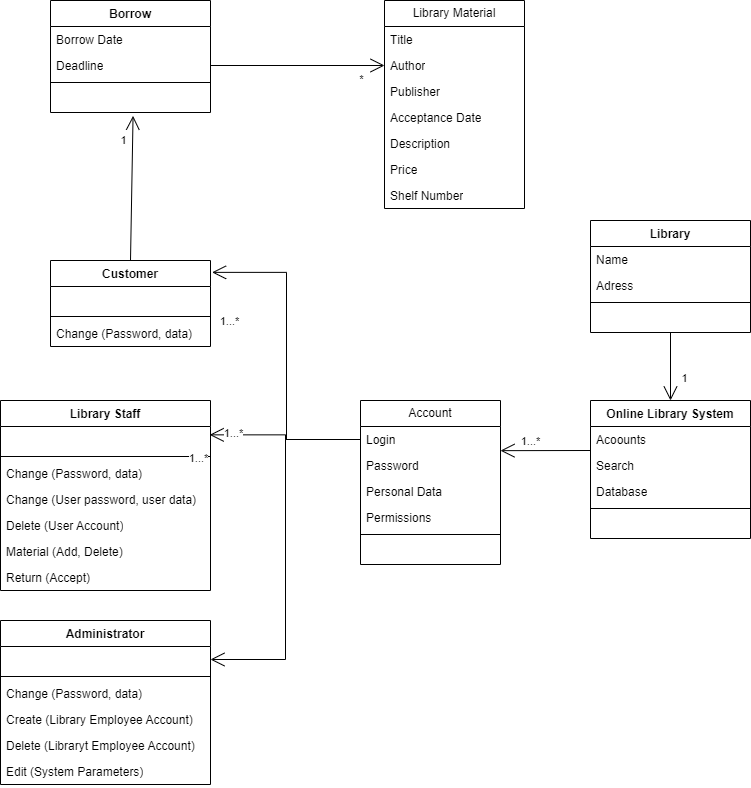

The diagram above was exported from draw.io. Its source (the exported page's mxGraphModel, read from the mxfile embedded in the PNG):
<mxGraphModel dx="1072" dy="2817" grid="1" gridSize="10" guides="1" tooltips="1" connect="1" arrows="1" fold="1" page="1" pageScale="1" pageWidth="827" pageHeight="1169" math="0" shadow="0">
  <root>
    <mxCell id="0" />
    <mxCell id="1" parent="0" />
    <mxCell id="whnHXM34Jwovgv_mvFyR-5" value="Library Material" style="swimlane;fontStyle=0;childLayout=stackLayout;horizontal=1;startSize=26;fillColor=none;horizontalStack=0;resizeParent=1;resizeParentMax=0;resizeLast=0;collapsible=1;marginBottom=0;whiteSpace=wrap;html=1;" parent="1" vertex="1">
      <mxGeometry x="423" y="-2300" width="140" height="208" as="geometry" />
    </mxCell>
    <mxCell id="whnHXM34Jwovgv_mvFyR-7" value="Title" style="text;strokeColor=none;fillColor=none;align=left;verticalAlign=top;spacingLeft=4;spacingRight=4;overflow=hidden;rotatable=0;points=[[0,0.5],[1,0.5]];portConstraint=eastwest;whiteSpace=wrap;html=1;" parent="whnHXM34Jwovgv_mvFyR-5" vertex="1">
      <mxGeometry y="26" width="140" height="26" as="geometry" />
    </mxCell>
    <mxCell id="whnHXM34Jwovgv_mvFyR-8" value="Author" style="text;strokeColor=none;fillColor=none;align=left;verticalAlign=top;spacingLeft=4;spacingRight=4;overflow=hidden;rotatable=0;points=[[0,0.5],[1,0.5]];portConstraint=eastwest;whiteSpace=wrap;html=1;" parent="whnHXM34Jwovgv_mvFyR-5" vertex="1">
      <mxGeometry y="52" width="140" height="26" as="geometry" />
    </mxCell>
    <mxCell id="whnHXM34Jwovgv_mvFyR-9" value="Publisher" style="text;strokeColor=none;fillColor=none;align=left;verticalAlign=top;spacingLeft=4;spacingRight=4;overflow=hidden;rotatable=0;points=[[0,0.5],[1,0.5]];portConstraint=eastwest;whiteSpace=wrap;html=1;" parent="whnHXM34Jwovgv_mvFyR-5" vertex="1">
      <mxGeometry y="78" width="140" height="26" as="geometry" />
    </mxCell>
    <mxCell id="whnHXM34Jwovgv_mvFyR-12" value="Acceptance Date" style="text;strokeColor=none;fillColor=none;align=left;verticalAlign=top;spacingLeft=4;spacingRight=4;overflow=hidden;rotatable=0;points=[[0,0.5],[1,0.5]];portConstraint=eastwest;whiteSpace=wrap;html=1;" parent="whnHXM34Jwovgv_mvFyR-5" vertex="1">
      <mxGeometry y="104" width="140" height="26" as="geometry" />
    </mxCell>
    <mxCell id="whnHXM34Jwovgv_mvFyR-13" value="Description" style="text;strokeColor=none;fillColor=none;align=left;verticalAlign=top;spacingLeft=4;spacingRight=4;overflow=hidden;rotatable=0;points=[[0,0.5],[1,0.5]];portConstraint=eastwest;whiteSpace=wrap;html=1;" parent="whnHXM34Jwovgv_mvFyR-5" vertex="1">
      <mxGeometry y="130" width="140" height="26" as="geometry" />
    </mxCell>
    <mxCell id="whnHXM34Jwovgv_mvFyR-14" value="Price" style="text;strokeColor=none;fillColor=none;align=left;verticalAlign=top;spacingLeft=4;spacingRight=4;overflow=hidden;rotatable=0;points=[[0,0.5],[1,0.5]];portConstraint=eastwest;whiteSpace=wrap;html=1;" parent="whnHXM34Jwovgv_mvFyR-5" vertex="1">
      <mxGeometry y="156" width="140" height="26" as="geometry" />
    </mxCell>
    <mxCell id="whnHXM34Jwovgv_mvFyR-15" value="Shelf Number" style="text;strokeColor=none;fillColor=none;align=left;verticalAlign=top;spacingLeft=4;spacingRight=4;overflow=hidden;rotatable=0;points=[[0,0.5],[1,0.5]];portConstraint=eastwest;whiteSpace=wrap;html=1;" parent="whnHXM34Jwovgv_mvFyR-5" vertex="1">
      <mxGeometry y="182" width="140" height="26" as="geometry" />
    </mxCell>
    <mxCell id="whnHXM34Jwovgv_mvFyR-29" value="Account" style="swimlane;fontStyle=0;childLayout=stackLayout;horizontal=1;startSize=26;fillColor=none;horizontalStack=0;resizeParent=1;resizeParentMax=0;resizeLast=0;collapsible=1;marginBottom=0;whiteSpace=wrap;html=1;" parent="1" vertex="1">
      <mxGeometry x="399" y="-1900" width="140" height="164" as="geometry" />
    </mxCell>
    <mxCell id="whnHXM34Jwovgv_mvFyR-30" value="Login" style="text;strokeColor=none;fillColor=none;align=left;verticalAlign=top;spacingLeft=4;spacingRight=4;overflow=hidden;rotatable=0;points=[[0,0.5],[1,0.5]];portConstraint=eastwest;whiteSpace=wrap;html=1;" parent="whnHXM34Jwovgv_mvFyR-29" vertex="1">
      <mxGeometry y="26" width="140" height="26" as="geometry" />
    </mxCell>
    <mxCell id="whnHXM34Jwovgv_mvFyR-31" value="Password" style="text;strokeColor=none;fillColor=none;align=left;verticalAlign=top;spacingLeft=4;spacingRight=4;overflow=hidden;rotatable=0;points=[[0,0.5],[1,0.5]];portConstraint=eastwest;whiteSpace=wrap;html=1;" parent="whnHXM34Jwovgv_mvFyR-29" vertex="1">
      <mxGeometry y="52" width="140" height="26" as="geometry" />
    </mxCell>
    <mxCell id="whnHXM34Jwovgv_mvFyR-32" value="Personal Data" style="text;strokeColor=none;fillColor=none;align=left;verticalAlign=top;spacingLeft=4;spacingRight=4;overflow=hidden;rotatable=0;points=[[0,0.5],[1,0.5]];portConstraint=eastwest;whiteSpace=wrap;html=1;" parent="whnHXM34Jwovgv_mvFyR-29" vertex="1">
      <mxGeometry y="78" width="140" height="26" as="geometry" />
    </mxCell>
    <mxCell id="whnHXM34Jwovgv_mvFyR-33" value="Permissions" style="text;strokeColor=none;fillColor=none;align=left;verticalAlign=top;spacingLeft=4;spacingRight=4;overflow=hidden;rotatable=0;points=[[0,0.5],[1,0.5]];portConstraint=eastwest;whiteSpace=wrap;html=1;" parent="whnHXM34Jwovgv_mvFyR-29" vertex="1">
      <mxGeometry y="104" width="140" height="26" as="geometry" />
    </mxCell>
    <mxCell id="iuKiGmSGQjf4OmbFuYXv-62" value="" style="line;strokeWidth=1;fillColor=none;align=left;verticalAlign=middle;spacingTop=-1;spacingLeft=3;spacingRight=3;rotatable=0;labelPosition=right;points=[];portConstraint=eastwest;strokeColor=inherit;" parent="whnHXM34Jwovgv_mvFyR-29" vertex="1">
      <mxGeometry y="130" width="140" height="8" as="geometry" />
    </mxCell>
    <mxCell id="iuKiGmSGQjf4OmbFuYXv-63" value="&amp;nbsp;" style="text;strokeColor=none;fillColor=none;align=left;verticalAlign=top;spacingLeft=4;spacingRight=4;overflow=hidden;rotatable=0;points=[[0,0.5],[1,0.5]];portConstraint=eastwest;whiteSpace=wrap;html=1;" parent="whnHXM34Jwovgv_mvFyR-29" vertex="1">
      <mxGeometry y="138" width="140" height="26" as="geometry" />
    </mxCell>
    <mxCell id="iuKiGmSGQjf4OmbFuYXv-1" value="Library" style="swimlane;fontStyle=1;align=center;verticalAlign=top;childLayout=stackLayout;horizontal=1;startSize=26;horizontalStack=0;resizeParent=1;resizeParentMax=0;resizeLast=0;collapsible=1;marginBottom=0;whiteSpace=wrap;html=1;" parent="1" vertex="1">
      <mxGeometry x="629" y="-2080" width="160" height="112" as="geometry" />
    </mxCell>
    <mxCell id="iuKiGmSGQjf4OmbFuYXv-2" value="Name" style="text;strokeColor=none;fillColor=none;align=left;verticalAlign=top;spacingLeft=4;spacingRight=4;overflow=hidden;rotatable=0;points=[[0,0.5],[1,0.5]];portConstraint=eastwest;whiteSpace=wrap;html=1;" parent="iuKiGmSGQjf4OmbFuYXv-1" vertex="1">
      <mxGeometry y="26" width="160" height="26" as="geometry" />
    </mxCell>
    <mxCell id="iuKiGmSGQjf4OmbFuYXv-5" value="Adress" style="text;strokeColor=none;fillColor=none;align=left;verticalAlign=top;spacingLeft=4;spacingRight=4;overflow=hidden;rotatable=0;points=[[0,0.5],[1,0.5]];portConstraint=eastwest;whiteSpace=wrap;html=1;" parent="iuKiGmSGQjf4OmbFuYXv-1" vertex="1">
      <mxGeometry y="52" width="160" height="26" as="geometry" />
    </mxCell>
    <mxCell id="iuKiGmSGQjf4OmbFuYXv-3" value="" style="line;strokeWidth=1;fillColor=none;align=left;verticalAlign=middle;spacingTop=-1;spacingLeft=3;spacingRight=3;rotatable=0;labelPosition=right;points=[];portConstraint=eastwest;strokeColor=inherit;" parent="iuKiGmSGQjf4OmbFuYXv-1" vertex="1">
      <mxGeometry y="78" width="160" height="8" as="geometry" />
    </mxCell>
    <mxCell id="iuKiGmSGQjf4OmbFuYXv-60" value="&amp;nbsp;" style="text;strokeColor=none;fillColor=none;align=left;verticalAlign=top;spacingLeft=4;spacingRight=4;overflow=hidden;rotatable=0;points=[[0,0.5],[1,0.5]];portConstraint=eastwest;whiteSpace=wrap;html=1;" parent="iuKiGmSGQjf4OmbFuYXv-1" vertex="1">
      <mxGeometry y="86" width="160" height="26" as="geometry" />
    </mxCell>
    <mxCell id="iuKiGmSGQjf4OmbFuYXv-6" value="Online Library System" style="swimlane;fontStyle=1;align=center;verticalAlign=top;childLayout=stackLayout;horizontal=1;startSize=26;horizontalStack=0;resizeParent=1;resizeParentMax=0;resizeLast=0;collapsible=1;marginBottom=0;whiteSpace=wrap;html=1;" parent="1" vertex="1">
      <mxGeometry x="629" y="-1900" width="160" height="138" as="geometry" />
    </mxCell>
    <mxCell id="iuKiGmSGQjf4OmbFuYXv-7" value="Acoounts" style="text;strokeColor=none;fillColor=none;align=left;verticalAlign=top;spacingLeft=4;spacingRight=4;overflow=hidden;rotatable=0;points=[[0,0.5],[1,0.5]];portConstraint=eastwest;whiteSpace=wrap;html=1;" parent="iuKiGmSGQjf4OmbFuYXv-6" vertex="1">
      <mxGeometry y="26" width="160" height="26" as="geometry" />
    </mxCell>
    <mxCell id="iuKiGmSGQjf4OmbFuYXv-11" value="Search" style="text;strokeColor=none;fillColor=none;align=left;verticalAlign=top;spacingLeft=4;spacingRight=4;overflow=hidden;rotatable=0;points=[[0,0.5],[1,0.5]];portConstraint=eastwest;whiteSpace=wrap;html=1;" parent="iuKiGmSGQjf4OmbFuYXv-6" vertex="1">
      <mxGeometry y="52" width="160" height="26" as="geometry" />
    </mxCell>
    <mxCell id="iuKiGmSGQjf4OmbFuYXv-12" value="Database" style="text;strokeColor=none;fillColor=none;align=left;verticalAlign=top;spacingLeft=4;spacingRight=4;overflow=hidden;rotatable=0;points=[[0,0.5],[1,0.5]];portConstraint=eastwest;whiteSpace=wrap;html=1;" parent="iuKiGmSGQjf4OmbFuYXv-6" vertex="1">
      <mxGeometry y="78" width="160" height="26" as="geometry" />
    </mxCell>
    <mxCell id="iuKiGmSGQjf4OmbFuYXv-8" value="" style="line;strokeWidth=1;fillColor=none;align=left;verticalAlign=middle;spacingTop=-1;spacingLeft=3;spacingRight=3;rotatable=0;labelPosition=right;points=[];portConstraint=eastwest;strokeColor=inherit;" parent="iuKiGmSGQjf4OmbFuYXv-6" vertex="1">
      <mxGeometry y="104" width="160" height="8" as="geometry" />
    </mxCell>
    <mxCell id="iuKiGmSGQjf4OmbFuYXv-59" value="&amp;nbsp;" style="text;strokeColor=none;fillColor=none;align=left;verticalAlign=top;spacingLeft=4;spacingRight=4;overflow=hidden;rotatable=0;points=[[0,0.5],[1,0.5]];portConstraint=eastwest;whiteSpace=wrap;html=1;" parent="iuKiGmSGQjf4OmbFuYXv-6" vertex="1">
      <mxGeometry y="112" width="160" height="26" as="geometry" />
    </mxCell>
    <mxCell id="iuKiGmSGQjf4OmbFuYXv-13" value="" style="endArrow=open;endFill=1;endSize=12;html=1;rounded=0;entryX=0.5;entryY=0;entryDx=0;entryDy=0;exitX=0.5;exitY=1;exitDx=0;exitDy=0;" parent="1" source="iuKiGmSGQjf4OmbFuYXv-1" target="iuKiGmSGQjf4OmbFuYXv-6" edge="1">
      <mxGeometry width="160" relative="1" as="geometry">
        <mxPoint x="709" y="-1980" as="sourcePoint" />
        <mxPoint x="829" y="-1780" as="targetPoint" />
      </mxGeometry>
    </mxCell>
    <mxCell id="iuKiGmSGQjf4OmbFuYXv-14" value="1" style="edgeLabel;html=1;align=center;verticalAlign=middle;resizable=0;points=[];" parent="iuKiGmSGQjf4OmbFuYXv-13" vertex="1" connectable="0">
      <mxGeometry x="0.4" relative="1" as="geometry">
        <mxPoint x="13" y="-3" as="offset" />
      </mxGeometry>
    </mxCell>
    <mxCell id="iuKiGmSGQjf4OmbFuYXv-16" value="" style="endArrow=open;endFill=1;endSize=12;html=1;rounded=0;exitX=0;exitY=0.923;exitDx=0;exitDy=0;exitPerimeter=0;entryX=1;entryY=0.929;entryDx=0;entryDy=0;entryPerimeter=0;" parent="1" source="iuKiGmSGQjf4OmbFuYXv-7" target="whnHXM34Jwovgv_mvFyR-30" edge="1">
      <mxGeometry width="160" relative="1" as="geometry">
        <mxPoint x="489" y="-1950" as="sourcePoint" />
        <mxPoint x="649" y="-1950" as="targetPoint" />
      </mxGeometry>
    </mxCell>
    <mxCell id="iuKiGmSGQjf4OmbFuYXv-17" value="1...*" style="edgeLabel;html=1;align=center;verticalAlign=middle;resizable=0;points=[];" parent="iuKiGmSGQjf4OmbFuYXv-16" vertex="1" connectable="0">
      <mxGeometry x="-0.4668" y="-1" relative="1" as="geometry">
        <mxPoint x="-36" y="-9" as="offset" />
      </mxGeometry>
    </mxCell>
    <mxCell id="iuKiGmSGQjf4OmbFuYXv-19" value="Library Staff" style="swimlane;fontStyle=1;align=center;verticalAlign=top;childLayout=stackLayout;horizontal=1;startSize=26;horizontalStack=0;resizeParent=1;resizeParentMax=0;resizeLast=0;collapsible=1;marginBottom=0;whiteSpace=wrap;html=1;" parent="1" vertex="1">
      <mxGeometry x="39" y="-1900" width="210" height="190" as="geometry" />
    </mxCell>
    <mxCell id="iuKiGmSGQjf4OmbFuYXv-20" value="&amp;nbsp;" style="text;strokeColor=none;fillColor=none;align=left;verticalAlign=top;spacingLeft=4;spacingRight=4;overflow=hidden;rotatable=0;points=[[0,0.5],[1,0.5]];portConstraint=eastwest;whiteSpace=wrap;html=1;" parent="iuKiGmSGQjf4OmbFuYXv-19" vertex="1">
      <mxGeometry y="26" width="210" height="26" as="geometry" />
    </mxCell>
    <mxCell id="iuKiGmSGQjf4OmbFuYXv-21" value="" style="line;strokeWidth=1;fillColor=none;align=left;verticalAlign=middle;spacingTop=-1;spacingLeft=3;spacingRight=3;rotatable=0;labelPosition=right;points=[];portConstraint=eastwest;strokeColor=inherit;" parent="iuKiGmSGQjf4OmbFuYXv-19" vertex="1">
      <mxGeometry y="52" width="210" height="8" as="geometry" />
    </mxCell>
    <mxCell id="iuKiGmSGQjf4OmbFuYXv-22" value="Change (Password, data)" style="text;strokeColor=none;fillColor=none;align=left;verticalAlign=top;spacingLeft=4;spacingRight=4;overflow=hidden;rotatable=0;points=[[0,0.5],[1,0.5]];portConstraint=eastwest;whiteSpace=wrap;html=1;" parent="iuKiGmSGQjf4OmbFuYXv-19" vertex="1">
      <mxGeometry y="60" width="210" height="26" as="geometry" />
    </mxCell>
    <mxCell id="iuKiGmSGQjf4OmbFuYXv-28" value="Change (User password, user data)" style="text;strokeColor=none;fillColor=none;align=left;verticalAlign=top;spacingLeft=4;spacingRight=4;overflow=hidden;rotatable=0;points=[[0,0.5],[1,0.5]];portConstraint=eastwest;whiteSpace=wrap;html=1;" parent="iuKiGmSGQjf4OmbFuYXv-19" vertex="1">
      <mxGeometry y="86" width="210" height="26" as="geometry" />
    </mxCell>
    <mxCell id="iuKiGmSGQjf4OmbFuYXv-30" value="Delete (User Account)" style="text;strokeColor=none;fillColor=none;align=left;verticalAlign=top;spacingLeft=4;spacingRight=4;overflow=hidden;rotatable=0;points=[[0,0.5],[1,0.5]];portConstraint=eastwest;whiteSpace=wrap;html=1;" parent="iuKiGmSGQjf4OmbFuYXv-19" vertex="1">
      <mxGeometry y="112" width="210" height="26" as="geometry" />
    </mxCell>
    <mxCell id="iuKiGmSGQjf4OmbFuYXv-31" value="Material (Add, Delete)" style="text;strokeColor=none;fillColor=none;align=left;verticalAlign=top;spacingLeft=4;spacingRight=4;overflow=hidden;rotatable=0;points=[[0,0.5],[1,0.5]];portConstraint=eastwest;whiteSpace=wrap;html=1;" parent="iuKiGmSGQjf4OmbFuYXv-19" vertex="1">
      <mxGeometry y="138" width="210" height="26" as="geometry" />
    </mxCell>
    <mxCell id="iuKiGmSGQjf4OmbFuYXv-33" value="Return (Accept)" style="text;strokeColor=none;fillColor=none;align=left;verticalAlign=top;spacingLeft=4;spacingRight=4;overflow=hidden;rotatable=0;points=[[0,0.5],[1,0.5]];portConstraint=eastwest;whiteSpace=wrap;html=1;" parent="iuKiGmSGQjf4OmbFuYXv-19" vertex="1">
      <mxGeometry y="164" width="210" height="26" as="geometry" />
    </mxCell>
    <mxCell id="iuKiGmSGQjf4OmbFuYXv-23" value="Customer" style="swimlane;fontStyle=1;align=center;verticalAlign=top;childLayout=stackLayout;horizontal=1;startSize=26;horizontalStack=0;resizeParent=1;resizeParentMax=0;resizeLast=0;collapsible=1;marginBottom=0;whiteSpace=wrap;html=1;" parent="1" vertex="1">
      <mxGeometry x="89" y="-2040" width="160" height="86" as="geometry" />
    </mxCell>
    <mxCell id="iuKiGmSGQjf4OmbFuYXv-24" value="&amp;nbsp;" style="text;strokeColor=none;fillColor=none;align=left;verticalAlign=top;spacingLeft=4;spacingRight=4;overflow=hidden;rotatable=0;points=[[0,0.5],[1,0.5]];portConstraint=eastwest;whiteSpace=wrap;html=1;" parent="iuKiGmSGQjf4OmbFuYXv-23" vertex="1">
      <mxGeometry y="26" width="160" height="26" as="geometry" />
    </mxCell>
    <mxCell id="iuKiGmSGQjf4OmbFuYXv-25" value="" style="line;strokeWidth=1;fillColor=none;align=left;verticalAlign=middle;spacingTop=-1;spacingLeft=3;spacingRight=3;rotatable=0;labelPosition=right;points=[];portConstraint=eastwest;strokeColor=inherit;" parent="iuKiGmSGQjf4OmbFuYXv-23" vertex="1">
      <mxGeometry y="52" width="160" height="8" as="geometry" />
    </mxCell>
    <mxCell id="iuKiGmSGQjf4OmbFuYXv-26" value="Change (Password, data)" style="text;strokeColor=none;fillColor=none;align=left;verticalAlign=top;spacingLeft=4;spacingRight=4;overflow=hidden;rotatable=0;points=[[0,0.5],[1,0.5]];portConstraint=eastwest;whiteSpace=wrap;html=1;" parent="iuKiGmSGQjf4OmbFuYXv-23" vertex="1">
      <mxGeometry y="60" width="160" height="26" as="geometry" />
    </mxCell>
    <mxCell id="iuKiGmSGQjf4OmbFuYXv-34" value="" style="endArrow=open;endFill=1;endSize=12;html=1;rounded=0;exitX=0;exitY=0.5;exitDx=0;exitDy=0;entryX=1.01;entryY=0.138;entryDx=0;entryDy=0;entryPerimeter=0;edgeStyle=elbowEdgeStyle;" parent="1" source="whnHXM34Jwovgv_mvFyR-30" target="iuKiGmSGQjf4OmbFuYXv-23" edge="1">
      <mxGeometry width="160" relative="1" as="geometry">
        <mxPoint x="439" y="-1954" as="sourcePoint" />
        <mxPoint x="349" y="-1954" as="targetPoint" />
      </mxGeometry>
    </mxCell>
    <mxCell id="iuKiGmSGQjf4OmbFuYXv-35" value="1...*" style="edgeLabel;html=1;align=center;verticalAlign=middle;resizable=0;points=[];" parent="iuKiGmSGQjf4OmbFuYXv-34" vertex="1" connectable="0">
      <mxGeometry x="-0.4668" y="-1" relative="1" as="geometry">
        <mxPoint x="-59" y="-109" as="offset" />
      </mxGeometry>
    </mxCell>
    <mxCell id="iuKiGmSGQjf4OmbFuYXv-36" value="" style="endArrow=open;endFill=1;endSize=12;html=1;rounded=0;exitX=0;exitY=0.5;exitDx=0;exitDy=0;entryX=0.996;entryY=0.321;entryDx=0;entryDy=0;entryPerimeter=0;edgeStyle=elbowEdgeStyle;" parent="1" source="whnHXM34Jwovgv_mvFyR-30" target="iuKiGmSGQjf4OmbFuYXv-20" edge="1">
      <mxGeometry width="160" relative="1" as="geometry">
        <mxPoint x="339" y="-1900" as="sourcePoint" />
        <mxPoint x="249" y="-1900" as="targetPoint" />
      </mxGeometry>
    </mxCell>
    <mxCell id="iuKiGmSGQjf4OmbFuYXv-37" value="1...*" style="edgeLabel;html=1;align=center;verticalAlign=middle;resizable=0;points=[];" parent="iuKiGmSGQjf4OmbFuYXv-36" vertex="1" connectable="0">
      <mxGeometry x="-0.4668" y="-1" relative="1" as="geometry">
        <mxPoint x="-87" y="-6" as="offset" />
      </mxGeometry>
    </mxCell>
    <mxCell id="iuKiGmSGQjf4OmbFuYXv-38" value="Administrator" style="swimlane;fontStyle=1;align=center;verticalAlign=top;childLayout=stackLayout;horizontal=1;startSize=26;horizontalStack=0;resizeParent=1;resizeParentMax=0;resizeLast=0;collapsible=1;marginBottom=0;whiteSpace=wrap;html=1;" parent="1" vertex="1">
      <mxGeometry x="39" y="-1680" width="210" height="164" as="geometry" />
    </mxCell>
    <mxCell id="iuKiGmSGQjf4OmbFuYXv-39" value="&amp;nbsp;" style="text;strokeColor=none;fillColor=none;align=left;verticalAlign=top;spacingLeft=4;spacingRight=4;overflow=hidden;rotatable=0;points=[[0,0.5],[1,0.5]];portConstraint=eastwest;whiteSpace=wrap;html=1;" parent="iuKiGmSGQjf4OmbFuYXv-38" vertex="1">
      <mxGeometry y="26" width="210" height="26" as="geometry" />
    </mxCell>
    <mxCell id="iuKiGmSGQjf4OmbFuYXv-40" value="" style="line;strokeWidth=1;fillColor=none;align=left;verticalAlign=middle;spacingTop=-1;spacingLeft=3;spacingRight=3;rotatable=0;labelPosition=right;points=[];portConstraint=eastwest;strokeColor=inherit;" parent="iuKiGmSGQjf4OmbFuYXv-38" vertex="1">
      <mxGeometry y="52" width="210" height="8" as="geometry" />
    </mxCell>
    <mxCell id="iuKiGmSGQjf4OmbFuYXv-41" value="Change (Password, data)" style="text;strokeColor=none;fillColor=none;align=left;verticalAlign=top;spacingLeft=4;spacingRight=4;overflow=hidden;rotatable=0;points=[[0,0.5],[1,0.5]];portConstraint=eastwest;whiteSpace=wrap;html=1;" parent="iuKiGmSGQjf4OmbFuYXv-38" vertex="1">
      <mxGeometry y="60" width="210" height="26" as="geometry" />
    </mxCell>
    <mxCell id="iuKiGmSGQjf4OmbFuYXv-44" value="Create (Library Employee Account)" style="text;strokeColor=none;fillColor=none;align=left;verticalAlign=top;spacingLeft=4;spacingRight=4;overflow=hidden;rotatable=0;points=[[0,0.5],[1,0.5]];portConstraint=eastwest;whiteSpace=wrap;html=1;" parent="iuKiGmSGQjf4OmbFuYXv-38" vertex="1">
      <mxGeometry y="86" width="210" height="26" as="geometry" />
    </mxCell>
    <mxCell id="iuKiGmSGQjf4OmbFuYXv-45" value="Delete (Libraryt Employee Account)" style="text;strokeColor=none;fillColor=none;align=left;verticalAlign=top;spacingLeft=4;spacingRight=4;overflow=hidden;rotatable=0;points=[[0,0.5],[1,0.5]];portConstraint=eastwest;whiteSpace=wrap;html=1;" parent="iuKiGmSGQjf4OmbFuYXv-38" vertex="1">
      <mxGeometry y="112" width="210" height="26" as="geometry" />
    </mxCell>
    <mxCell id="iuKiGmSGQjf4OmbFuYXv-46" value="Edit (System Parameters)" style="text;strokeColor=none;fillColor=none;align=left;verticalAlign=top;spacingLeft=4;spacingRight=4;overflow=hidden;rotatable=0;points=[[0,0.5],[1,0.5]];portConstraint=eastwest;whiteSpace=wrap;html=1;" parent="iuKiGmSGQjf4OmbFuYXv-38" vertex="1">
      <mxGeometry y="138" width="210" height="26" as="geometry" />
    </mxCell>
    <mxCell id="iuKiGmSGQjf4OmbFuYXv-47" value="" style="endArrow=open;endFill=1;endSize=12;html=1;rounded=0;exitX=0;exitY=0.5;exitDx=0;exitDy=0;entryX=1;entryY=0.5;entryDx=0;entryDy=0;edgeStyle=elbowEdgeStyle;" parent="1" source="whnHXM34Jwovgv_mvFyR-30" target="iuKiGmSGQjf4OmbFuYXv-39" edge="1">
      <mxGeometry width="160" relative="1" as="geometry">
        <mxPoint x="409" y="-1851" as="sourcePoint" />
        <mxPoint x="258" y="-1846" as="targetPoint" />
      </mxGeometry>
    </mxCell>
    <mxCell id="iuKiGmSGQjf4OmbFuYXv-48" value="1...*" style="edgeLabel;html=1;align=center;verticalAlign=middle;resizable=0;points=[];" parent="iuKiGmSGQjf4OmbFuYXv-47" vertex="1" connectable="0">
      <mxGeometry x="-0.4668" y="-1" relative="1" as="geometry">
        <mxPoint x="-87" y="-6" as="offset" />
      </mxGeometry>
    </mxCell>
    <mxCell id="iuKiGmSGQjf4OmbFuYXv-49" value="Borrow" style="swimlane;fontStyle=1;align=center;verticalAlign=top;childLayout=stackLayout;horizontal=1;startSize=26;horizontalStack=0;resizeParent=1;resizeParentMax=0;resizeLast=0;collapsible=1;marginBottom=0;whiteSpace=wrap;html=1;" parent="1" vertex="1">
      <mxGeometry x="89" y="-2300" width="160" height="112" as="geometry" />
    </mxCell>
    <mxCell id="iuKiGmSGQjf4OmbFuYXv-50" value="Borrow Date" style="text;strokeColor=none;fillColor=none;align=left;verticalAlign=top;spacingLeft=4;spacingRight=4;overflow=hidden;rotatable=0;points=[[0,0.5],[1,0.5]];portConstraint=eastwest;whiteSpace=wrap;html=1;" parent="iuKiGmSGQjf4OmbFuYXv-49" vertex="1">
      <mxGeometry y="26" width="160" height="26" as="geometry" />
    </mxCell>
    <mxCell id="iuKiGmSGQjf4OmbFuYXv-53" value="Deadline" style="text;strokeColor=none;fillColor=none;align=left;verticalAlign=top;spacingLeft=4;spacingRight=4;overflow=hidden;rotatable=0;points=[[0,0.5],[1,0.5]];portConstraint=eastwest;whiteSpace=wrap;html=1;" parent="iuKiGmSGQjf4OmbFuYXv-49" vertex="1">
      <mxGeometry y="52" width="160" height="26" as="geometry" />
    </mxCell>
    <mxCell id="iuKiGmSGQjf4OmbFuYXv-51" value="" style="line;strokeWidth=1;fillColor=none;align=left;verticalAlign=middle;spacingTop=-1;spacingLeft=3;spacingRight=3;rotatable=0;labelPosition=right;points=[];portConstraint=eastwest;strokeColor=inherit;" parent="iuKiGmSGQjf4OmbFuYXv-49" vertex="1">
      <mxGeometry y="78" width="160" height="8" as="geometry" />
    </mxCell>
    <mxCell id="iuKiGmSGQjf4OmbFuYXv-52" value="&amp;nbsp;" style="text;strokeColor=none;fillColor=none;align=left;verticalAlign=top;spacingLeft=4;spacingRight=4;overflow=hidden;rotatable=0;points=[[0,0.5],[1,0.5]];portConstraint=eastwest;whiteSpace=wrap;html=1;" parent="iuKiGmSGQjf4OmbFuYXv-49" vertex="1">
      <mxGeometry y="86" width="160" height="26" as="geometry" />
    </mxCell>
    <mxCell id="iuKiGmSGQjf4OmbFuYXv-55" value="" style="endArrow=open;endFill=1;endSize=12;html=1;rounded=0;exitX=0.5;exitY=0;exitDx=0;exitDy=0;entryX=0.516;entryY=1.128;entryDx=0;entryDy=0;entryPerimeter=0;" parent="1" source="iuKiGmSGQjf4OmbFuYXv-23" target="iuKiGmSGQjf4OmbFuYXv-52" edge="1">
      <mxGeometry width="160" relative="1" as="geometry">
        <mxPoint x="219" y="-2130" as="sourcePoint" />
        <mxPoint x="169" y="-2170" as="targetPoint" />
      </mxGeometry>
    </mxCell>
    <mxCell id="iuKiGmSGQjf4OmbFuYXv-56" value="1" style="edgeLabel;html=1;align=center;verticalAlign=middle;resizable=0;points=[];" parent="iuKiGmSGQjf4OmbFuYXv-55" vertex="1" connectable="0">
      <mxGeometry x="0.53" y="-2" relative="1" as="geometry">
        <mxPoint x="-11" y="-10" as="offset" />
      </mxGeometry>
    </mxCell>
    <mxCell id="iuKiGmSGQjf4OmbFuYXv-57" value="" style="endArrow=open;endFill=1;endSize=12;html=1;rounded=0;exitX=1;exitY=0.5;exitDx=0;exitDy=0;entryX=0;entryY=0.5;entryDx=0;entryDy=0;" parent="1" source="iuKiGmSGQjf4OmbFuYXv-53" target="whnHXM34Jwovgv_mvFyR-8" edge="1">
      <mxGeometry width="160" relative="1" as="geometry">
        <mxPoint x="259" y="-2240" as="sourcePoint" />
        <mxPoint x="419" y="-2240" as="targetPoint" />
      </mxGeometry>
    </mxCell>
    <mxCell id="iuKiGmSGQjf4OmbFuYXv-58" value="*" style="edgeLabel;html=1;align=center;verticalAlign=middle;resizable=0;points=[];" parent="iuKiGmSGQjf4OmbFuYXv-57" vertex="1" connectable="0">
      <mxGeometry x="0.6667" y="-3" relative="1" as="geometry">
        <mxPoint x="5" y="10" as="offset" />
      </mxGeometry>
    </mxCell>
  </root>
</mxGraphModel>